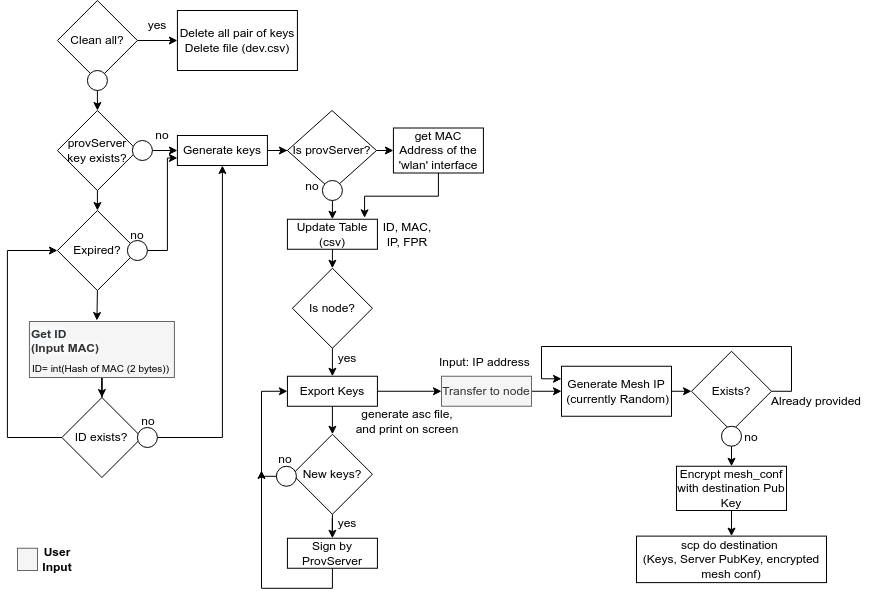

The diagram above was exported from draw.io. Its source (the exported page's mxGraphModel, read from the mxfile embedded in the PNG):
<mxGraphModel dx="1635" dy="978" grid="1" gridSize="10" guides="1" tooltips="1" connect="1" arrows="1" fold="1" page="1" pageScale="1" pageWidth="1169" pageHeight="827" math="0" shadow="0">
  <root>
    <mxCell id="0" />
    <mxCell id="1" parent="0" />
    <mxCell id="awkRKbDwkW-ReLm6zsS3-2" value="Clean all?" style="rhombus;whiteSpace=wrap;html=1;" parent="1" vertex="1">
      <mxGeometry x="59.91999999999999" y="20" width="80" height="80" as="geometry" />
    </mxCell>
    <mxCell id="awkRKbDwkW-ReLm6zsS3-8" style="edgeStyle=orthogonalEdgeStyle;rounded=0;orthogonalLoop=1;jettySize=auto;html=1;exitX=0.5;exitY=1;exitDx=0;exitDy=0;entryX=0.5;entryY=0;entryDx=0;entryDy=0;" parent="1" source="awkRKbDwkW-ReLm6zsS3-3" target="awkRKbDwkW-ReLm6zsS3-7" edge="1">
      <mxGeometry relative="1" as="geometry" />
    </mxCell>
    <mxCell id="awkRKbDwkW-ReLm6zsS3-3" value="" style="ellipse;whiteSpace=wrap;html=1;aspect=fixed;" parent="1" vertex="1">
      <mxGeometry x="89.91999999999999" y="90" width="20" height="20" as="geometry" />
    </mxCell>
    <mxCell id="awkRKbDwkW-ReLm6zsS3-4" value="yes" style="text;html=1;strokeColor=none;fillColor=none;align=center;verticalAlign=middle;whiteSpace=wrap;rounded=0;" parent="1" vertex="1">
      <mxGeometry x="129.92" y="30" width="60" height="30" as="geometry" />
    </mxCell>
    <mxCell id="awkRKbDwkW-ReLm6zsS3-5" value="" style="endArrow=classic;html=1;rounded=0;exitX=1;exitY=0.5;exitDx=0;exitDy=0;" parent="1" source="awkRKbDwkW-ReLm6zsS3-2" target="awkRKbDwkW-ReLm6zsS3-6" edge="1">
      <mxGeometry width="50" height="50" relative="1" as="geometry">
        <mxPoint x="99.91999999999999" y="280" as="sourcePoint" />
        <mxPoint x="219.92000000000002" y="60" as="targetPoint" />
      </mxGeometry>
    </mxCell>
    <mxCell id="awkRKbDwkW-ReLm6zsS3-6" value="Delete all pair of keys&lt;br&gt;Delete file (dev.csv)" style="rounded=0;whiteSpace=wrap;html=1;" parent="1" vertex="1">
      <mxGeometry x="179.92000000000002" y="30" width="120" height="60" as="geometry" />
    </mxCell>
    <mxCell id="awkRKbDwkW-ReLm6zsS3-33" style="edgeStyle=orthogonalEdgeStyle;rounded=0;orthogonalLoop=1;jettySize=auto;html=1;exitX=0.5;exitY=1;exitDx=0;exitDy=0;entryX=0.5;entryY=0;entryDx=0;entryDy=0;fontSize=10;" parent="1" source="awkRKbDwkW-ReLm6zsS3-7" target="awkRKbDwkW-ReLm6zsS3-32" edge="1">
      <mxGeometry relative="1" as="geometry" />
    </mxCell>
    <mxCell id="awkRKbDwkW-ReLm6zsS3-7" value="provServer key exists?" style="rhombus;whiteSpace=wrap;html=1;" parent="1" vertex="1">
      <mxGeometry x="59.91999999999999" y="130" width="80" height="80" as="geometry" />
    </mxCell>
    <mxCell id="awkRKbDwkW-ReLm6zsS3-13" style="edgeStyle=orthogonalEdgeStyle;rounded=0;orthogonalLoop=1;jettySize=auto;html=1;exitX=1;exitY=0.5;exitDx=0;exitDy=0;entryX=0;entryY=0.5;entryDx=0;entryDy=0;" parent="1" source="awkRKbDwkW-ReLm6zsS3-9" target="awkRKbDwkW-ReLm6zsS3-10" edge="1">
      <mxGeometry relative="1" as="geometry" />
    </mxCell>
    <mxCell id="awkRKbDwkW-ReLm6zsS3-9" value="" style="ellipse;whiteSpace=wrap;html=1;aspect=fixed;" parent="1" vertex="1">
      <mxGeometry x="134.92" y="160" width="20" height="20" as="geometry" />
    </mxCell>
    <mxCell id="q3Ya46nXNMMkIj2sh8cS-16" style="edgeStyle=orthogonalEdgeStyle;rounded=0;orthogonalLoop=1;jettySize=auto;html=1;exitX=1;exitY=0.5;exitDx=0;exitDy=0;" parent="1" source="awkRKbDwkW-ReLm6zsS3-10" target="awkRKbDwkW-ReLm6zsS3-65" edge="1">
      <mxGeometry relative="1" as="geometry" />
    </mxCell>
    <mxCell id="awkRKbDwkW-ReLm6zsS3-10" value="Generate keys" style="rounded=0;whiteSpace=wrap;html=1;" parent="1" vertex="1">
      <mxGeometry x="179.92000000000002" y="155" width="90" height="30" as="geometry" />
    </mxCell>
    <mxCell id="awkRKbDwkW-ReLm6zsS3-12" value="no" style="text;html=1;strokeColor=none;fillColor=none;align=center;verticalAlign=middle;whiteSpace=wrap;rounded=0;" parent="1" vertex="1">
      <mxGeometry x="134.92" y="140" width="60" height="30" as="geometry" />
    </mxCell>
    <mxCell id="awkRKbDwkW-ReLm6zsS3-26" style="edgeStyle=orthogonalEdgeStyle;rounded=0;orthogonalLoop=1;jettySize=auto;html=1;entryX=0.5;entryY=0;entryDx=0;entryDy=0;fontSize=10;" parent="1" source="awkRKbDwkW-ReLm6zsS3-27" target="awkRKbDwkW-ReLm6zsS3-30" edge="1">
      <mxGeometry relative="1" as="geometry" />
    </mxCell>
    <mxCell id="awkRKbDwkW-ReLm6zsS3-27" value="" style="rounded=0;whiteSpace=wrap;html=1;fillColor=#f5f5f5;fontColor=#333333;strokeColor=#666666;" parent="1" vertex="1">
      <mxGeometry x="31.92" y="341" width="145" height="56" as="geometry" />
    </mxCell>
    <mxCell id="awkRKbDwkW-ReLm6zsS3-28" value="&lt;span style=&quot;color: rgb(51, 51, 51); font-family: helvetica; font-size: 12px; font-style: normal; letter-spacing: normal; text-align: center; text-indent: 0px; text-transform: none; word-spacing: 0px; background-color: rgb(248, 249, 250); display: inline; float: none;&quot;&gt;Get ID&lt;/span&gt;&lt;br style=&quot;color: rgb(51, 51, 51); font-family: helvetica; font-size: 12px; font-style: normal; letter-spacing: normal; text-align: center; text-indent: 0px; text-transform: none; word-spacing: 0px; background-color: rgb(248, 249, 250);&quot;&gt;&lt;span style=&quot;color: rgb(51, 51, 51); font-family: helvetica; font-size: 12px; font-style: normal; letter-spacing: normal; text-align: center; text-indent: 0px; text-transform: none; word-spacing: 0px; background-color: rgb(248, 249, 250); display: inline; float: none;&quot;&gt;(Input MAC)&lt;/span&gt;" style="text;whiteSpace=wrap;html=1;fontStyle=1" parent="1" vertex="1">
      <mxGeometry x="31.92" y="340" width="90" height="40" as="geometry" />
    </mxCell>
    <mxCell id="awkRKbDwkW-ReLm6zsS3-29" value="ID= int(Hash of MAC (2 bytes))&lt;br style=&quot;font-size: 10px;&quot;&gt;" style="text;html=1;align=center;verticalAlign=middle;resizable=0;points=[];autosize=1;strokeColor=none;fillColor=none;fontSize=10;" parent="1" vertex="1">
      <mxGeometry x="27.92" y="378" width="150" height="20" as="geometry" />
    </mxCell>
    <mxCell id="awkRKbDwkW-ReLm6zsS3-39" style="edgeStyle=orthogonalEdgeStyle;rounded=0;orthogonalLoop=1;jettySize=auto;html=1;exitX=0;exitY=0.5;exitDx=0;exitDy=0;entryX=0;entryY=0.5;entryDx=0;entryDy=0;fontSize=10;" parent="1" source="awkRKbDwkW-ReLm6zsS3-30" target="awkRKbDwkW-ReLm6zsS3-32" edge="1">
      <mxGeometry relative="1" as="geometry">
        <Array as="points">
          <mxPoint x="9.920000000000002" y="457" />
          <mxPoint x="9.920000000000002" y="270" />
        </Array>
      </mxGeometry>
    </mxCell>
    <mxCell id="awkRKbDwkW-ReLm6zsS3-30" value="ID exists?" style="rhombus;whiteSpace=wrap;html=1;" parent="1" vertex="1">
      <mxGeometry x="64.41999999999999" y="417" width="80" height="80" as="geometry" />
    </mxCell>
    <mxCell id="awkRKbDwkW-ReLm6zsS3-38" style="edgeStyle=orthogonalEdgeStyle;rounded=0;orthogonalLoop=1;jettySize=auto;html=1;exitX=0.5;exitY=1;exitDx=0;exitDy=0;entryX=0.75;entryY=0;entryDx=0;entryDy=0;fontSize=10;" parent="1" source="awkRKbDwkW-ReLm6zsS3-32" target="awkRKbDwkW-ReLm6zsS3-28" edge="1">
      <mxGeometry relative="1" as="geometry" />
    </mxCell>
    <mxCell id="awkRKbDwkW-ReLm6zsS3-32" value="Expired?" style="rhombus;whiteSpace=wrap;html=1;" parent="1" vertex="1">
      <mxGeometry x="59.91999999999999" y="230" width="80" height="80" as="geometry" />
    </mxCell>
    <mxCell id="awkRKbDwkW-ReLm6zsS3-37" style="edgeStyle=orthogonalEdgeStyle;rounded=0;orthogonalLoop=1;jettySize=auto;html=1;exitX=1;exitY=0.5;exitDx=0;exitDy=0;entryX=0;entryY=0.75;entryDx=0;entryDy=0;fontSize=10;" parent="1" source="awkRKbDwkW-ReLm6zsS3-34" target="awkRKbDwkW-ReLm6zsS3-10" edge="1">
      <mxGeometry relative="1" as="geometry">
        <Array as="points">
          <mxPoint x="169.92000000000002" y="270" />
          <mxPoint x="169.92000000000002" y="178" />
        </Array>
      </mxGeometry>
    </mxCell>
    <mxCell id="awkRKbDwkW-ReLm6zsS3-34" value="" style="ellipse;whiteSpace=wrap;html=1;aspect=fixed;" parent="1" vertex="1">
      <mxGeometry x="129.92" y="260" width="20" height="20" as="geometry" />
    </mxCell>
    <mxCell id="awkRKbDwkW-ReLm6zsS3-35" value="no" style="text;html=1;strokeColor=none;fillColor=none;align=center;verticalAlign=middle;whiteSpace=wrap;rounded=0;" parent="1" vertex="1">
      <mxGeometry x="109.91999999999999" y="240" width="60" height="30" as="geometry" />
    </mxCell>
    <mxCell id="awkRKbDwkW-ReLm6zsS3-41" style="edgeStyle=orthogonalEdgeStyle;rounded=0;orthogonalLoop=1;jettySize=auto;html=1;exitX=1;exitY=0.5;exitDx=0;exitDy=0;entryX=0.5;entryY=1;entryDx=0;entryDy=0;fontSize=10;" parent="1" source="awkRKbDwkW-ReLm6zsS3-40" target="awkRKbDwkW-ReLm6zsS3-10" edge="1">
      <mxGeometry relative="1" as="geometry">
        <Array as="points">
          <mxPoint x="224.92000000000002" y="457" />
        </Array>
      </mxGeometry>
    </mxCell>
    <mxCell id="awkRKbDwkW-ReLm6zsS3-40" value="" style="ellipse;whiteSpace=wrap;html=1;aspect=fixed;" parent="1" vertex="1">
      <mxGeometry x="139.92" y="447" width="20" height="20" as="geometry" />
    </mxCell>
    <mxCell id="awkRKbDwkW-ReLm6zsS3-51" value="no" style="text;html=1;strokeColor=none;fillColor=none;align=center;verticalAlign=middle;whiteSpace=wrap;rounded=0;" parent="1" vertex="1">
      <mxGeometry x="120.91999999999999" y="426" width="60" height="30" as="geometry" />
    </mxCell>
    <mxCell id="awkRKbDwkW-ReLm6zsS3-68" style="edgeStyle=orthogonalEdgeStyle;rounded=0;orthogonalLoop=1;jettySize=auto;html=1;exitX=0.5;exitY=1;exitDx=0;exitDy=0;entryX=0.5;entryY=0;entryDx=0;entryDy=0;fontSize=10;" parent="1" source="awkRKbDwkW-ReLm6zsS3-69" target="awkRKbDwkW-ReLm6zsS3-72" edge="1">
      <mxGeometry relative="1" as="geometry" />
    </mxCell>
    <mxCell id="awkRKbDwkW-ReLm6zsS3-69" value="Update Table (csv)" style="rounded=0;whiteSpace=wrap;html=1;" parent="1" vertex="1">
      <mxGeometry x="289.92" y="238.75" width="90" height="30" as="geometry" />
    </mxCell>
    <mxCell id="awkRKbDwkW-ReLm6zsS3-70" value="ID, MAC, IP, FPR" style="text;html=1;strokeColor=none;fillColor=none;align=center;verticalAlign=middle;whiteSpace=wrap;rounded=0;" parent="1" vertex="1">
      <mxGeometry x="379.92" y="238.75" width="60" height="30" as="geometry" />
    </mxCell>
    <mxCell id="awkRKbDwkW-ReLm6zsS3-71" style="edgeStyle=orthogonalEdgeStyle;rounded=0;orthogonalLoop=1;jettySize=auto;html=1;exitX=0.5;exitY=1;exitDx=0;exitDy=0;entryX=0.5;entryY=0;entryDx=0;entryDy=0;fontSize=10;" parent="1" source="awkRKbDwkW-ReLm6zsS3-72" target="awkRKbDwkW-ReLm6zsS3-74" edge="1">
      <mxGeometry relative="1" as="geometry" />
    </mxCell>
    <mxCell id="awkRKbDwkW-ReLm6zsS3-72" value="Is node?" style="rhombus;whiteSpace=wrap;html=1;" parent="1" vertex="1">
      <mxGeometry x="294.92" y="287.75" width="80" height="80" as="geometry" />
    </mxCell>
    <mxCell id="awkRKbDwkW-ReLm6zsS3-73" style="edgeStyle=orthogonalEdgeStyle;rounded=0;orthogonalLoop=1;jettySize=auto;html=1;exitX=1;exitY=0.5;exitDx=0;exitDy=0;fontSize=10;" parent="1" source="awkRKbDwkW-ReLm6zsS3-74" target="awkRKbDwkW-ReLm6zsS3-84" edge="1">
      <mxGeometry relative="1" as="geometry" />
    </mxCell>
    <mxCell id="awkRKbDwkW-ReLm6zsS3-74" value="Export Keys" style="rounded=0;whiteSpace=wrap;html=1;" parent="1" vertex="1">
      <mxGeometry x="289.92" y="395.75" width="90" height="30" as="geometry" />
    </mxCell>
    <mxCell id="awkRKbDwkW-ReLm6zsS3-75" style="edgeStyle=orthogonalEdgeStyle;rounded=0;orthogonalLoop=1;jettySize=auto;html=1;exitX=0.5;exitY=1;exitDx=0;exitDy=0;entryX=0.5;entryY=0;entryDx=0;entryDy=0;fontSize=10;" parent="1" edge="1">
      <mxGeometry relative="1" as="geometry">
        <mxPoint x="334.9200000000001" y="425.75" as="sourcePoint" />
        <mxPoint x="334.9200000000001" y="453.75" as="targetPoint" />
      </mxGeometry>
    </mxCell>
    <mxCell id="awkRKbDwkW-ReLm6zsS3-76" value="generate asc file, and print on screen" style="text;html=1;strokeColor=none;fillColor=none;align=center;verticalAlign=middle;whiteSpace=wrap;rounded=0;" parent="1" vertex="1">
      <mxGeometry x="354.91999999999996" y="425.75" width="110" height="30" as="geometry" />
    </mxCell>
    <mxCell id="awkRKbDwkW-ReLm6zsS3-77" value="yes" style="text;html=1;strokeColor=none;fillColor=none;align=center;verticalAlign=middle;whiteSpace=wrap;rounded=0;" parent="1" vertex="1">
      <mxGeometry x="319.92" y="362.75" width="60" height="30" as="geometry" />
    </mxCell>
    <mxCell id="awkRKbDwkW-ReLm6zsS3-78" style="edgeStyle=orthogonalEdgeStyle;rounded=0;orthogonalLoop=1;jettySize=auto;html=1;exitX=0.5;exitY=1;exitDx=0;exitDy=0;fontSize=10;" parent="1" source="awkRKbDwkW-ReLm6zsS3-79" target="awkRKbDwkW-ReLm6zsS3-80" edge="1">
      <mxGeometry relative="1" as="geometry" />
    </mxCell>
    <mxCell id="awkRKbDwkW-ReLm6zsS3-79" value="New keys?" style="rhombus;whiteSpace=wrap;html=1;" parent="1" vertex="1">
      <mxGeometry x="294.92" y="453.75" width="80" height="80" as="geometry" />
    </mxCell>
    <mxCell id="q3Ya46nXNMMkIj2sh8cS-1" style="edgeStyle=orthogonalEdgeStyle;rounded=0;orthogonalLoop=1;jettySize=auto;html=1;exitX=0.5;exitY=1;exitDx=0;exitDy=0;" parent="1" source="awkRKbDwkW-ReLm6zsS3-80" edge="1">
      <mxGeometry relative="1" as="geometry">
        <mxPoint x="264" y="490" as="targetPoint" />
      </mxGeometry>
    </mxCell>
    <mxCell id="awkRKbDwkW-ReLm6zsS3-80" value="Sign by ProvServer" style="rounded=0;whiteSpace=wrap;html=1;" parent="1" vertex="1">
      <mxGeometry x="289.92" y="557.75" width="90" height="30" as="geometry" />
    </mxCell>
    <mxCell id="awkRKbDwkW-ReLm6zsS3-81" value="yes" style="text;html=1;strokeColor=none;fillColor=none;align=center;verticalAlign=middle;whiteSpace=wrap;rounded=0;" parent="1" vertex="1">
      <mxGeometry x="319.92" y="527.75" width="60" height="30" as="geometry" />
    </mxCell>
    <mxCell id="awkRKbDwkW-ReLm6zsS3-87" style="edgeStyle=orthogonalEdgeStyle;rounded=0;orthogonalLoop=1;jettySize=auto;html=1;entryX=0;entryY=0.5;entryDx=0;entryDy=0;fontSize=10;" parent="1" source="awkRKbDwkW-ReLm6zsS3-82" target="awkRKbDwkW-ReLm6zsS3-74" edge="1">
      <mxGeometry relative="1" as="geometry">
        <Array as="points">
          <mxPoint x="264" y="496" />
          <mxPoint x="264" y="411" />
        </Array>
      </mxGeometry>
    </mxCell>
    <mxCell id="awkRKbDwkW-ReLm6zsS3-82" value="" style="ellipse;whiteSpace=wrap;html=1;aspect=fixed;" parent="1" vertex="1">
      <mxGeometry x="278.91999999999996" y="485.75" width="20" height="20" as="geometry" />
    </mxCell>
    <mxCell id="awkRKbDwkW-ReLm6zsS3-83" value="no" style="text;html=1;strokeColor=none;fillColor=none;align=center;verticalAlign=middle;whiteSpace=wrap;rounded=0;" parent="1" vertex="1">
      <mxGeometry x="278" y="465.75" width="20" height="27" as="geometry" />
    </mxCell>
    <mxCell id="q3Ya46nXNMMkIj2sh8cS-8" style="edgeStyle=orthogonalEdgeStyle;rounded=0;orthogonalLoop=1;jettySize=auto;html=1;exitX=1;exitY=0.5;exitDx=0;exitDy=0;entryX=0;entryY=0.5;entryDx=0;entryDy=0;" parent="1" source="awkRKbDwkW-ReLm6zsS3-84" target="q3Ya46nXNMMkIj2sh8cS-7" edge="1">
      <mxGeometry relative="1" as="geometry" />
    </mxCell>
    <mxCell id="awkRKbDwkW-ReLm6zsS3-84" value="Transfer to node" style="rounded=0;whiteSpace=wrap;html=1;fillColor=#f5f5f5;fontColor=#333333;strokeColor=#666666;" parent="1" vertex="1">
      <mxGeometry x="444" y="395.75" width="90" height="30" as="geometry" />
    </mxCell>
    <mxCell id="awkRKbDwkW-ReLm6zsS3-85" value="Input: IP address&amp;nbsp;" style="text;html=1;strokeColor=none;fillColor=none;align=center;verticalAlign=middle;whiteSpace=wrap;rounded=0;" parent="1" vertex="1">
      <mxGeometry x="434" y="367" width="110" height="30" as="geometry" />
    </mxCell>
    <mxCell id="awkRKbDwkW-ReLm6zsS3-94" style="edgeStyle=orthogonalEdgeStyle;rounded=0;orthogonalLoop=1;jettySize=auto;html=1;exitX=0.5;exitY=1;exitDx=0;exitDy=0;entryX=0.857;entryY=-0.048;entryDx=0;entryDy=0;entryPerimeter=0;fontSize=10;" parent="1" source="awkRKbDwkW-ReLm6zsS3-86" target="awkRKbDwkW-ReLm6zsS3-69" edge="1">
      <mxGeometry relative="1" as="geometry" />
    </mxCell>
    <mxCell id="awkRKbDwkW-ReLm6zsS3-86" value="get MAC Address of the 'wlan' interface" style="rounded=0;whiteSpace=wrap;html=1;" parent="1" vertex="1">
      <mxGeometry x="395.92" y="147.5" width="90" height="45" as="geometry" />
    </mxCell>
    <mxCell id="awkRKbDwkW-ReLm6zsS3-91" value="no" style="text;html=1;strokeColor=none;fillColor=none;align=center;verticalAlign=middle;whiteSpace=wrap;rounded=0;" parent="1" vertex="1">
      <mxGeometry x="304.92" y="192.5" width="20" height="27" as="geometry" />
    </mxCell>
    <mxCell id="awkRKbDwkW-ReLm6zsS3-93" style="edgeStyle=orthogonalEdgeStyle;rounded=0;orthogonalLoop=1;jettySize=auto;html=1;exitX=1;exitY=0.5;exitDx=0;exitDy=0;entryX=0;entryY=0.5;entryDx=0;entryDy=0;fontSize=10;" parent="1" source="awkRKbDwkW-ReLm6zsS3-65" target="awkRKbDwkW-ReLm6zsS3-86" edge="1">
      <mxGeometry relative="1" as="geometry" />
    </mxCell>
    <mxCell id="awkRKbDwkW-ReLm6zsS3-65" value="Is provServer?" style="rhombus;whiteSpace=wrap;html=1;" parent="1" vertex="1">
      <mxGeometry x="289.92" y="130" width="89.08" height="80" as="geometry" />
    </mxCell>
    <mxCell id="q3Ya46nXNMMkIj2sh8cS-17" style="edgeStyle=orthogonalEdgeStyle;rounded=0;orthogonalLoop=1;jettySize=auto;html=1;exitX=0.5;exitY=1;exitDx=0;exitDy=0;entryX=0.5;entryY=0;entryDx=0;entryDy=0;" parent="1" source="awkRKbDwkW-ReLm6zsS3-90" target="awkRKbDwkW-ReLm6zsS3-69" edge="1">
      <mxGeometry relative="1" as="geometry" />
    </mxCell>
    <mxCell id="awkRKbDwkW-ReLm6zsS3-90" value="" style="ellipse;whiteSpace=wrap;html=1;aspect=fixed;" parent="1" vertex="1">
      <mxGeometry x="324.91999999999996" y="200" width="20" height="20" as="geometry" />
    </mxCell>
    <mxCell id="DyL-NkDK2bP81IAuMZwX-1" value="" style="rounded=0;whiteSpace=wrap;html=1;fillColor=#f5f5f5;fontColor=#333333;strokeColor=#666666;" parent="1" vertex="1">
      <mxGeometry x="20" y="567.75" width="20" height="22.25" as="geometry" />
    </mxCell>
    <mxCell id="DyL-NkDK2bP81IAuMZwX-2" value="&lt;b&gt;User Input&lt;/b&gt;" style="text;html=1;strokeColor=none;fillColor=none;align=center;verticalAlign=middle;whiteSpace=wrap;rounded=0;" parent="1" vertex="1">
      <mxGeometry x="30" y="563.87" width="60" height="30" as="geometry" />
    </mxCell>
    <mxCell id="q3Ya46nXNMMkIj2sh8cS-4" style="edgeStyle=orthogonalEdgeStyle;rounded=0;orthogonalLoop=1;jettySize=auto;html=1;exitX=0.5;exitY=1;exitDx=0;exitDy=0;entryX=0.5;entryY=0;entryDx=0;entryDy=0;" parent="1" source="q3Ya46nXNMMkIj2sh8cS-5" target="q3Ya46nXNMMkIj2sh8cS-6" edge="1">
      <mxGeometry relative="1" as="geometry" />
    </mxCell>
    <mxCell id="q3Ya46nXNMMkIj2sh8cS-5" value="Encrypt mesh_conf with destination Pub Key" style="rounded=0;whiteSpace=wrap;html=1;" parent="1" vertex="1">
      <mxGeometry x="679" y="485.75" width="110" height="44.25" as="geometry" />
    </mxCell>
    <mxCell id="q3Ya46nXNMMkIj2sh8cS-6" value="scp do destination&amp;nbsp;&lt;br&gt;(Keys, Server PubKey, encrypted mesh conf)" style="rounded=0;whiteSpace=wrap;html=1;" parent="1" vertex="1">
      <mxGeometry x="639" y="555.62" width="190" height="46.5" as="geometry" />
    </mxCell>
    <mxCell id="q3Ya46nXNMMkIj2sh8cS-10" style="edgeStyle=orthogonalEdgeStyle;rounded=0;orthogonalLoop=1;jettySize=auto;html=1;exitX=1;exitY=0.5;exitDx=0;exitDy=0;entryX=0;entryY=0.5;entryDx=0;entryDy=0;" parent="1" source="q3Ya46nXNMMkIj2sh8cS-7" target="q3Ya46nXNMMkIj2sh8cS-9" edge="1">
      <mxGeometry relative="1" as="geometry" />
    </mxCell>
    <mxCell id="q3Ya46nXNMMkIj2sh8cS-7" value="Generate Mesh IP&lt;br&gt;&amp;nbsp;(currently Random)" style="rounded=0;whiteSpace=wrap;html=1;" parent="1" vertex="1">
      <mxGeometry x="564" y="385.75" width="110" height="50" as="geometry" />
    </mxCell>
    <mxCell id="q3Ya46nXNMMkIj2sh8cS-15" style="edgeStyle=orthogonalEdgeStyle;rounded=0;orthogonalLoop=1;jettySize=auto;html=1;exitX=1;exitY=0.5;exitDx=0;exitDy=0;entryX=0;entryY=0.25;entryDx=0;entryDy=0;" parent="1" source="q3Ya46nXNMMkIj2sh8cS-9" target="q3Ya46nXNMMkIj2sh8cS-7" edge="1">
      <mxGeometry relative="1" as="geometry">
        <Array as="points">
          <mxPoint x="794" y="411" />
          <mxPoint x="794" y="366" />
          <mxPoint x="544" y="366" />
          <mxPoint x="544" y="398" />
        </Array>
      </mxGeometry>
    </mxCell>
    <mxCell id="q3Ya46nXNMMkIj2sh8cS-9" value="Exists?" style="rhombus;whiteSpace=wrap;html=1;" parent="1" vertex="1">
      <mxGeometry x="694" y="370.75" width="80" height="80" as="geometry" />
    </mxCell>
    <mxCell id="q3Ya46nXNMMkIj2sh8cS-12" style="edgeStyle=orthogonalEdgeStyle;rounded=0;orthogonalLoop=1;jettySize=auto;html=1;exitX=0.5;exitY=1;exitDx=0;exitDy=0;entryX=0.5;entryY=0;entryDx=0;entryDy=0;" parent="1" source="q3Ya46nXNMMkIj2sh8cS-11" target="q3Ya46nXNMMkIj2sh8cS-5" edge="1">
      <mxGeometry relative="1" as="geometry" />
    </mxCell>
    <mxCell id="q3Ya46nXNMMkIj2sh8cS-11" value="" style="ellipse;whiteSpace=wrap;html=1;aspect=fixed;" parent="1" vertex="1">
      <mxGeometry x="724" y="445.75" width="20" height="20" as="geometry" />
    </mxCell>
    <mxCell id="q3Ya46nXNMMkIj2sh8cS-13" value="no" style="text;html=1;strokeColor=none;fillColor=none;align=center;verticalAlign=middle;whiteSpace=wrap;rounded=0;" parent="1" vertex="1">
      <mxGeometry x="744" y="443.5" width="20" height="27" as="geometry" />
    </mxCell>
    <mxCell id="q3Ya46nXNMMkIj2sh8cS-14" value="Already provided" style="text;html=1;strokeColor=none;fillColor=none;align=center;verticalAlign=middle;whiteSpace=wrap;rounded=0;" parent="1" vertex="1">
      <mxGeometry x="764" y="405.75" width="110" height="30" as="geometry" />
    </mxCell>
  </root>
</mxGraphModel>